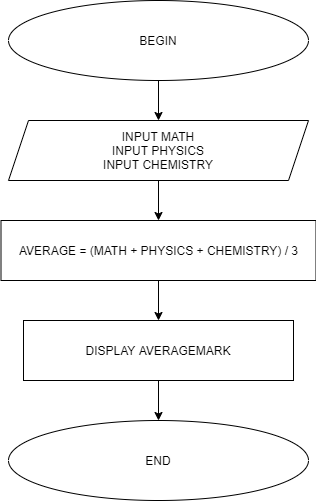

The diagram above was exported from draw.io. Its source (the exported page's mxGraphModel, read from the mxfile embedded in the PNG):
<mxGraphModel dx="1038" dy="579" grid="1" gridSize="10" guides="1" tooltips="1" connect="1" arrows="1" fold="1" page="1" pageScale="1" pageWidth="850" pageHeight="1100" math="0" shadow="0">
  <root>
    <mxCell id="0" />
    <mxCell id="1" parent="0" />
    <mxCell id="oomWuZAaOiV1muq5oS1_-6" style="edgeStyle=orthogonalEdgeStyle;rounded=0;orthogonalLoop=1;jettySize=auto;html=1;entryX=0.5;entryY=0;entryDx=0;entryDy=0;" edge="1" parent="1" source="oomWuZAaOiV1muq5oS1_-1" target="oomWuZAaOiV1muq5oS1_-3">
      <mxGeometry relative="1" as="geometry" />
    </mxCell>
    <mxCell id="oomWuZAaOiV1muq5oS1_-1" value="BEGIN" style="ellipse;whiteSpace=wrap;html=1;" vertex="1" parent="1">
      <mxGeometry x="270" y="30" width="300" height="80" as="geometry" />
    </mxCell>
    <mxCell id="oomWuZAaOiV1muq5oS1_-2" value="END" style="ellipse;whiteSpace=wrap;html=1;" vertex="1" parent="1">
      <mxGeometry x="270" y="450" width="300" height="80" as="geometry" />
    </mxCell>
    <mxCell id="oomWuZAaOiV1muq5oS1_-7" value="" style="edgeStyle=orthogonalEdgeStyle;rounded=0;orthogonalLoop=1;jettySize=auto;html=1;" edge="1" parent="1" source="oomWuZAaOiV1muq5oS1_-3" target="oomWuZAaOiV1muq5oS1_-4">
      <mxGeometry relative="1" as="geometry" />
    </mxCell>
    <mxCell id="oomWuZAaOiV1muq5oS1_-3" value="INPUT MATH&lt;br&gt;INPUT PHYSICS&lt;br&gt;INPUT CHEMISTRY" style="shape=parallelogram;perimeter=parallelogramPerimeter;whiteSpace=wrap;html=1;fixedSize=1;" vertex="1" parent="1">
      <mxGeometry x="270" y="150" width="300" height="60" as="geometry" />
    </mxCell>
    <mxCell id="oomWuZAaOiV1muq5oS1_-8" value="" style="edgeStyle=orthogonalEdgeStyle;rounded=0;orthogonalLoop=1;jettySize=auto;html=1;" edge="1" parent="1" source="oomWuZAaOiV1muq5oS1_-4" target="oomWuZAaOiV1muq5oS1_-5">
      <mxGeometry relative="1" as="geometry" />
    </mxCell>
    <mxCell id="oomWuZAaOiV1muq5oS1_-4" value="AVERAGE = (MATH + PHYSICS + CHEMISTRY) / 3" style="rounded=0;whiteSpace=wrap;html=1;" vertex="1" parent="1">
      <mxGeometry x="262.5" y="250" width="315" height="60" as="geometry" />
    </mxCell>
    <mxCell id="oomWuZAaOiV1muq5oS1_-9" value="" style="edgeStyle=orthogonalEdgeStyle;rounded=0;orthogonalLoop=1;jettySize=auto;html=1;" edge="1" parent="1" source="oomWuZAaOiV1muq5oS1_-5" target="oomWuZAaOiV1muq5oS1_-2">
      <mxGeometry relative="1" as="geometry" />
    </mxCell>
    <mxCell id="oomWuZAaOiV1muq5oS1_-5" value="DISPLAY AVERAGEMARK" style="rounded=0;whiteSpace=wrap;html=1;" vertex="1" parent="1">
      <mxGeometry x="285" y="350" width="270" height="60" as="geometry" />
    </mxCell>
  </root>
</mxGraphModel>